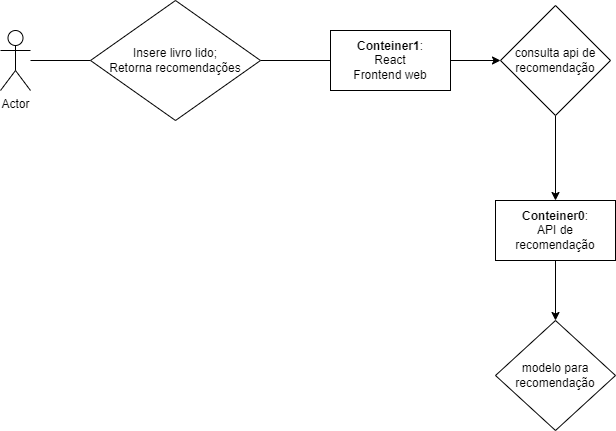

The diagram above was exported from draw.io. Its source (the exported page's mxGraphModel, read from the mxfile embedded in the PNG):
<mxGraphModel dx="838" dy="523" grid="1" gridSize="10" guides="1" tooltips="1" connect="1" arrows="1" fold="1" page="1" pageScale="1" pageWidth="827" pageHeight="1169" math="0" shadow="0">
  <root>
    <mxCell id="0" />
    <mxCell id="1" parent="0" />
    <mxCell id="umZN8ze0A7WYiupyhjcO-25" style="edgeStyle=orthogonalEdgeStyle;rounded=0;orthogonalLoop=1;jettySize=auto;html=1;" edge="1" parent="1" source="umZN8ze0A7WYiupyhjcO-1" target="umZN8ze0A7WYiupyhjcO-4">
      <mxGeometry relative="1" as="geometry" />
    </mxCell>
    <mxCell id="umZN8ze0A7WYiupyhjcO-1" value="&lt;b&gt;Conteiner0&lt;/b&gt;:&lt;br&gt;API de recomendação" style="rounded=0;whiteSpace=wrap;html=1;" vertex="1" parent="1">
      <mxGeometry x="545" y="270" width="120" height="60" as="geometry" />
    </mxCell>
    <mxCell id="umZN8ze0A7WYiupyhjcO-23" style="edgeStyle=orthogonalEdgeStyle;rounded=0;orthogonalLoop=1;jettySize=auto;html=1;" edge="1" parent="1" source="umZN8ze0A7WYiupyhjcO-2" target="umZN8ze0A7WYiupyhjcO-17">
      <mxGeometry relative="1" as="geometry" />
    </mxCell>
    <mxCell id="umZN8ze0A7WYiupyhjcO-2" value="&lt;b&gt;Conteiner1&lt;/b&gt;:&lt;br&gt;React&lt;br&gt;Frontend web" style="rounded=0;whiteSpace=wrap;html=1;" vertex="1" parent="1">
      <mxGeometry x="380" y="100" width="120" height="60" as="geometry" />
    </mxCell>
    <mxCell id="umZN8ze0A7WYiupyhjcO-4" value="modelo para recomendação" style="rhombus;whiteSpace=wrap;html=1;" vertex="1" parent="1">
      <mxGeometry x="545" y="390" width="120" height="110" as="geometry" />
    </mxCell>
    <mxCell id="umZN8ze0A7WYiupyhjcO-21" style="edgeStyle=orthogonalEdgeStyle;rounded=0;orthogonalLoop=1;jettySize=auto;html=1;endArrow=none;endFill=0;" edge="1" parent="1" source="umZN8ze0A7WYiupyhjcO-7" target="umZN8ze0A7WYiupyhjcO-11">
      <mxGeometry relative="1" as="geometry" />
    </mxCell>
    <mxCell id="umZN8ze0A7WYiupyhjcO-7" value="Actor" style="shape=umlActor;verticalLabelPosition=bottom;verticalAlign=top;html=1;outlineConnect=0;" vertex="1" parent="1">
      <mxGeometry x="50" y="100" width="30" height="60" as="geometry" />
    </mxCell>
    <mxCell id="umZN8ze0A7WYiupyhjcO-22" style="edgeStyle=orthogonalEdgeStyle;rounded=0;orthogonalLoop=1;jettySize=auto;html=1;endArrow=none;endFill=0;" edge="1" parent="1" source="umZN8ze0A7WYiupyhjcO-11" target="umZN8ze0A7WYiupyhjcO-2">
      <mxGeometry relative="1" as="geometry" />
    </mxCell>
    <mxCell id="umZN8ze0A7WYiupyhjcO-11" value="Insere livro lido;&lt;br&gt;Retorna recomendações" style="rhombus;whiteSpace=wrap;html=1;" vertex="1" parent="1">
      <mxGeometry x="140" y="70" width="170" height="120" as="geometry" />
    </mxCell>
    <mxCell id="umZN8ze0A7WYiupyhjcO-24" style="edgeStyle=orthogonalEdgeStyle;rounded=0;orthogonalLoop=1;jettySize=auto;html=1;" edge="1" parent="1" source="umZN8ze0A7WYiupyhjcO-17" target="umZN8ze0A7WYiupyhjcO-1">
      <mxGeometry relative="1" as="geometry" />
    </mxCell>
    <mxCell id="umZN8ze0A7WYiupyhjcO-17" value="consulta api de recomendação" style="rhombus;whiteSpace=wrap;html=1;" vertex="1" parent="1">
      <mxGeometry x="550" y="75" width="110" height="110" as="geometry" />
    </mxCell>
  </root>
</mxGraphModel>